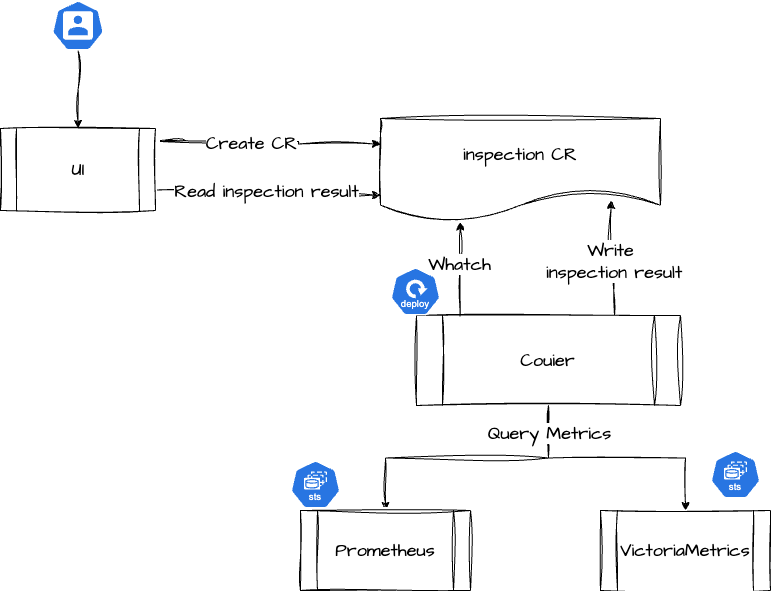

The diagram above was exported from draw.io. Its source (the exported page's mxGraphModel, read from the mxfile embedded in the PNG):
<mxGraphModel dx="2314" dy="1118" grid="1" gridSize="10" guides="1" tooltips="1" connect="1" arrows="1" fold="1" page="1" pageScale="1" pageWidth="827" pageHeight="1169" math="0" shadow="0">
  <root>
    <mxCell id="0" />
    <mxCell id="1" parent="0" />
    <mxCell id="_Zv6I5vxp4CTMY6fKKih-4" value="&lt;font style=&quot;font-size: 18px;&quot;&gt;inspection CR&lt;/font&gt;" style="shape=document;whiteSpace=wrap;html=1;boundedLbl=1;sketch=1;hachureGap=4;jiggle=2;curveFitting=1;fontFamily=Architects Daughter;fontSource=https%3A%2F%2Ffonts.googleapis.com%2Fcss%3Ffamily%3DArchitects%2BDaughter;" parent="1" vertex="1">
      <mxGeometry x="430" y="308" width="280" height="102" as="geometry" />
    </mxCell>
    <mxCell id="_Zv6I5vxp4CTMY6fKKih-8" value="" style="edgeStyle=orthogonalEdgeStyle;rounded=0;sketch=1;hachureGap=4;jiggle=2;curveFitting=1;orthogonalLoop=1;jettySize=auto;html=1;fontFamily=Architects Daughter;fontSource=https%3A%2F%2Ffonts.googleapis.com%2Fcss%3Ffamily%3DArchitects%2BDaughter;" parent="1" source="_Zv6I5vxp4CTMY6fKKih-5" target="_Zv6I5vxp4CTMY6fKKih-7" edge="1">
      <mxGeometry relative="1" as="geometry" />
    </mxCell>
    <mxCell id="_Zv6I5vxp4CTMY6fKKih-5" value="" style="aspect=fixed;sketch=0;html=1;dashed=0;whitespace=wrap;verticalLabelPosition=bottom;verticalAlign=top;fillColor=#2875E2;strokeColor=#ffffff;points=[[0.005,0.63,0],[0.1,0.2,0],[0.9,0.2,0],[0.5,0,0],[0.995,0.63,0],[0.72,0.99,0],[0.5,1,0],[0.28,0.99,0]];shape=mxgraph.kubernetes.icon2;prIcon=user;hachureGap=4;jiggle=2;curveFitting=1;fontFamily=Architects Daughter;fontSource=https%3A%2F%2Ffonts.googleapis.com%2Fcss%3Ffamily%3DArchitects%2BDaughter;" parent="1" vertex="1">
      <mxGeometry x="101.46000000000004" y="190" width="52.08" height="50" as="geometry" />
    </mxCell>
    <mxCell id="_Zv6I5vxp4CTMY6fKKih-27" style="edgeStyle=orthogonalEdgeStyle;rounded=0;sketch=1;hachureGap=4;jiggle=2;curveFitting=1;orthogonalLoop=1;jettySize=auto;html=1;fontFamily=Architects Daughter;fontSource=https%3A%2F%2Ffonts.googleapis.com%2Fcss%3Ffamily%3DArchitects%2BDaughter;exitX=1;exitY=0.75;exitDx=0;exitDy=0;entryX=0;entryY=0.75;entryDx=0;entryDy=0;" parent="1" source="_Zv6I5vxp4CTMY6fKKih-7" target="_Zv6I5vxp4CTMY6fKKih-4" edge="1">
      <mxGeometry relative="1" as="geometry">
        <mxPoint x="235" y="364" as="sourcePoint" />
        <mxPoint x="430" y="365" as="targetPoint" />
      </mxGeometry>
    </mxCell>
    <mxCell id="_Zv6I5vxp4CTMY6fKKih-28" value="&lt;font style=&quot;font-size: 18px;&quot;&gt;Read inspection result&lt;/font&gt;" style="edgeLabel;html=1;align=center;verticalAlign=middle;resizable=0;points=[];sketch=1;hachureGap=4;jiggle=2;curveFitting=1;fontFamily=Architects Daughter;fontSource=https%3A%2F%2Ffonts.googleapis.com%2Fcss%3Ffamily%3DArchitects%2BDaughter;" parent="_Zv6I5vxp4CTMY6fKKih-27" vertex="1" connectable="0">
      <mxGeometry x="-0.0422" y="-1" relative="1" as="geometry">
        <mxPoint as="offset" />
      </mxGeometry>
    </mxCell>
    <mxCell id="_Zv6I5vxp4CTMY6fKKih-7" value="&lt;font style=&quot;font-size: 18px;&quot;&gt;UI&lt;/font&gt;" style="shape=process;whiteSpace=wrap;html=1;backgroundOutline=1;sketch=1;hachureGap=4;jiggle=2;curveFitting=1;fontFamily=Architects Daughter;fontSource=https%3A%2F%2Ffonts.googleapis.com%2Fcss%3Ffamily%3DArchitects%2BDaughter;" parent="1" vertex="1">
      <mxGeometry x="50" y="318" width="155" height="82" as="geometry" />
    </mxCell>
    <mxCell id="_Zv6I5vxp4CTMY6fKKih-9" style="edgeStyle=orthogonalEdgeStyle;rounded=0;sketch=1;hachureGap=4;jiggle=2;curveFitting=1;orthogonalLoop=1;jettySize=auto;html=1;fontFamily=Architects Daughter;fontSource=https%3A%2F%2Ffonts.googleapis.com%2Fcss%3Ffamily%3DArchitects%2BDaughter;entryX=0;entryY=0.25;entryDx=0;entryDy=0;" parent="1" target="_Zv6I5vxp4CTMY6fKKih-4" edge="1">
      <mxGeometry relative="1" as="geometry">
        <mxPoint x="235" y="330" as="sourcePoint" />
        <mxPoint x="460" y="331" as="targetPoint" />
        <Array as="points">
          <mxPoint x="210" y="330" />
          <mxPoint x="210" y="331" />
          <mxPoint x="348" y="331" />
          <mxPoint x="348" y="334" />
        </Array>
      </mxGeometry>
    </mxCell>
    <mxCell id="_Zv6I5vxp4CTMY6fKKih-10" value="&lt;font style=&quot;font-size: 18px;&quot;&gt;Create CR&lt;/font&gt;" style="edgeLabel;html=1;align=center;verticalAlign=middle;resizable=0;points=[];sketch=1;hachureGap=4;jiggle=2;curveFitting=1;fontFamily=Architects Daughter;fontSource=https%3A%2F%2Ffonts.googleapis.com%2Fcss%3Ffamily%3DArchitects%2BDaughter;" parent="_Zv6I5vxp4CTMY6fKKih-9" vertex="1" connectable="0">
      <mxGeometry x="-0.0535" y="-1" relative="1" as="geometry">
        <mxPoint x="-2" as="offset" />
      </mxGeometry>
    </mxCell>
    <mxCell id="_Zv6I5vxp4CTMY6fKKih-17" style="edgeStyle=orthogonalEdgeStyle;rounded=0;sketch=1;hachureGap=4;jiggle=2;curveFitting=1;orthogonalLoop=1;jettySize=auto;html=1;exitX=0.5;exitY=1;exitDx=0;exitDy=0;entryX=0.5;entryY=0;entryDx=0;entryDy=0;fontFamily=Architects Daughter;fontSource=https%3A%2F%2Ffonts.googleapis.com%2Fcss%3Ffamily%3DArchitects%2BDaughter;" parent="1" source="_Zv6I5vxp4CTMY6fKKih-11" target="_Zv6I5vxp4CTMY6fKKih-15" edge="1">
      <mxGeometry relative="1" as="geometry" />
    </mxCell>
    <mxCell id="_Zv6I5vxp4CTMY6fKKih-18" style="edgeStyle=orthogonalEdgeStyle;rounded=0;sketch=1;hachureGap=4;jiggle=2;curveFitting=1;orthogonalLoop=1;jettySize=auto;html=1;entryX=0.5;entryY=0;entryDx=0;entryDy=0;fontFamily=Architects Daughter;fontSource=https%3A%2F%2Ffonts.googleapis.com%2Fcss%3Ffamily%3DArchitects%2BDaughter;" parent="1" source="_Zv6I5vxp4CTMY6fKKih-11" target="_Zv6I5vxp4CTMY6fKKih-16" edge="1">
      <mxGeometry relative="1" as="geometry" />
    </mxCell>
    <mxCell id="_Zv6I5vxp4CTMY6fKKih-19" value="&lt;font style=&quot;font-size: 18px;&quot;&gt;Query Metrics&lt;/font&gt;" style="edgeLabel;html=1;align=center;verticalAlign=middle;resizable=0;points=[];sketch=1;hachureGap=4;jiggle=2;curveFitting=1;fontFamily=Architects Daughter;fontSource=https%3A%2F%2Ffonts.googleapis.com%2Fcss%3Ffamily%3DArchitects%2BDaughter;" parent="_Zv6I5vxp4CTMY6fKKih-18" vertex="1" connectable="0">
      <mxGeometry x="-0.7749" relative="1" as="geometry">
        <mxPoint as="offset" />
      </mxGeometry>
    </mxCell>
    <mxCell id="_Zv6I5vxp4CTMY6fKKih-11" value="&lt;font style=&quot;font-size: 18px;&quot;&gt;Couier&lt;/font&gt;" style="shape=process;whiteSpace=wrap;html=1;backgroundOutline=1;sketch=1;hachureGap=4;jiggle=2;curveFitting=1;fontFamily=Architects Daughter;fontSource=https%3A%2F%2Ffonts.googleapis.com%2Fcss%3Ffamily%3DArchitects%2BDaughter;" parent="1" vertex="1">
      <mxGeometry x="466" y="505" width="264" height="90" as="geometry" />
    </mxCell>
    <mxCell id="_Zv6I5vxp4CTMY6fKKih-14" value="" style="aspect=fixed;sketch=0;html=1;dashed=0;whitespace=wrap;verticalLabelPosition=bottom;verticalAlign=top;fillColor=#2875E2;strokeColor=#ffffff;points=[[0.005,0.63,0],[0.1,0.2,0],[0.9,0.2,0],[0.5,0,0],[0.995,0.63,0],[0.72,0.99,0],[0.5,1,0],[0.28,0.99,0]];shape=mxgraph.kubernetes.icon2;kubernetesLabel=1;prIcon=deploy;hachureGap=4;jiggle=2;curveFitting=1;fontFamily=Architects Daughter;fontSource=https%3A%2F%2Ffonts.googleapis.com%2Fcss%3Ffamily%3DArchitects%2BDaughter;" parent="1" vertex="1">
      <mxGeometry x="440" y="457" width="50" height="48" as="geometry" />
    </mxCell>
    <mxCell id="_Zv6I5vxp4CTMY6fKKih-15" value="&lt;font style=&quot;font-size: 18px;&quot;&gt;Prometheus&lt;/font&gt;" style="shape=process;whiteSpace=wrap;html=1;backgroundOutline=1;sketch=1;hachureGap=4;jiggle=2;curveFitting=1;fontFamily=Architects Daughter;fontSource=https%3A%2F%2Ffonts.googleapis.com%2Fcss%3Ffamily%3DArchitects%2BDaughter;" parent="1" vertex="1">
      <mxGeometry x="350" y="700" width="170" height="80" as="geometry" />
    </mxCell>
    <mxCell id="_Zv6I5vxp4CTMY6fKKih-16" value="&lt;font style=&quot;font-size: 18px;&quot;&gt;VictoriaMetrics&lt;/font&gt;" style="shape=process;whiteSpace=wrap;html=1;backgroundOutline=1;sketch=1;hachureGap=4;jiggle=2;curveFitting=1;fontFamily=Architects Daughter;fontSource=https%3A%2F%2Ffonts.googleapis.com%2Fcss%3Ffamily%3DArchitects%2BDaughter;" parent="1" vertex="1">
      <mxGeometry x="650" y="700" width="170" height="80" as="geometry" />
    </mxCell>
    <mxCell id="_Zv6I5vxp4CTMY6fKKih-21" value="" style="aspect=fixed;sketch=0;html=1;dashed=0;whitespace=wrap;verticalLabelPosition=bottom;verticalAlign=top;fillColor=#2875E2;strokeColor=#ffffff;points=[[0.005,0.63,0],[0.1,0.2,0],[0.9,0.2,0],[0.5,0,0],[0.995,0.63,0],[0.72,0.99,0],[0.5,1,0],[0.28,0.99,0]];shape=mxgraph.kubernetes.icon2;kubernetesLabel=1;prIcon=sts;hachureGap=4;jiggle=2;curveFitting=1;fontFamily=Architects Daughter;fontSource=https%3A%2F%2Ffonts.googleapis.com%2Fcss%3Ffamily%3DArchitects%2BDaughter;" parent="1" vertex="1">
      <mxGeometry x="340" y="650" width="50" height="48" as="geometry" />
    </mxCell>
    <mxCell id="_Zv6I5vxp4CTMY6fKKih-22" value="" style="aspect=fixed;sketch=0;html=1;dashed=0;whitespace=wrap;verticalLabelPosition=bottom;verticalAlign=top;fillColor=#2875E2;strokeColor=#ffffff;points=[[0.005,0.63,0],[0.1,0.2,0],[0.9,0.2,0],[0.5,0,0],[0.995,0.63,0],[0.72,0.99,0],[0.5,1,0],[0.28,0.99,0]];shape=mxgraph.kubernetes.icon2;kubernetesLabel=1;prIcon=sts;hachureGap=4;jiggle=2;curveFitting=1;fontFamily=Architects Daughter;fontSource=https%3A%2F%2Ffonts.googleapis.com%2Fcss%3Ffamily%3DArchitects%2BDaughter;" parent="1" vertex="1">
      <mxGeometry x="760" y="640" width="50" height="48" as="geometry" />
    </mxCell>
    <mxCell id="_Zv6I5vxp4CTMY6fKKih-25" style="edgeStyle=orthogonalEdgeStyle;rounded=0;sketch=1;hachureGap=4;jiggle=2;curveFitting=1;orthogonalLoop=1;jettySize=auto;html=1;entryX=0.824;entryY=0.804;entryDx=0;entryDy=0;entryPerimeter=0;fontFamily=Architects Daughter;fontSource=https%3A%2F%2Ffonts.googleapis.com%2Fcss%3Ffamily%3DArchitects%2BDaughter;exitX=0.75;exitY=0;exitDx=0;exitDy=0;" parent="1" source="_Zv6I5vxp4CTMY6fKKih-11" target="_Zv6I5vxp4CTMY6fKKih-4" edge="1">
      <mxGeometry relative="1" as="geometry">
        <mxPoint x="854.3600000000001" y="551.04" as="targetPoint" />
      </mxGeometry>
    </mxCell>
    <mxCell id="_Zv6I5vxp4CTMY6fKKih-26" value="&lt;font style=&quot;font-size: 18px;&quot;&gt;Write&lt;/font&gt;&lt;div&gt;&lt;font style=&quot;font-size: 18px;&quot;&gt;&amp;nbsp;inspection result&lt;/font&gt;&lt;/div&gt;" style="edgeLabel;html=1;align=center;verticalAlign=middle;resizable=0;points=[];sketch=1;hachureGap=4;jiggle=2;curveFitting=1;fontFamily=Architects Daughter;fontSource=https%3A%2F%2Ffonts.googleapis.com%2Fcss%3Ffamily%3DArchitects%2BDaughter;" parent="_Zv6I5vxp4CTMY6fKKih-25" vertex="1" connectable="0">
      <mxGeometry x="-0.1251" y="-3" relative="1" as="geometry">
        <mxPoint x="-4" y="-6" as="offset" />
      </mxGeometry>
    </mxCell>
    <mxCell id="di4WvF_R6WK_FpRfeF4H-2" style="edgeStyle=orthogonalEdgeStyle;rounded=0;sketch=1;hachureGap=4;jiggle=2;curveFitting=1;orthogonalLoop=1;jettySize=auto;html=1;entryX=0.285;entryY=1.016;entryDx=0;entryDy=0;entryPerimeter=0;fontFamily=Architects Daughter;fontSource=https%3A%2F%2Ffonts.googleapis.com%2Fcss%3Ffamily%3DArchitects%2BDaughter;exitX=0.165;exitY=0.007;exitDx=0;exitDy=0;exitPerimeter=0;" edge="1" parent="1" source="_Zv6I5vxp4CTMY6fKKih-11" target="_Zv6I5vxp4CTMY6fKKih-4">
      <mxGeometry relative="1" as="geometry" />
    </mxCell>
    <mxCell id="di4WvF_R6WK_FpRfeF4H-3" value="&lt;font style=&quot;font-size: 18px;&quot;&gt;Whatch&lt;/font&gt;" style="edgeLabel;html=1;align=center;verticalAlign=middle;resizable=0;points=[];sketch=1;hachureGap=4;jiggle=2;curveFitting=1;fontFamily=Architects Daughter;fontSource=https%3A%2F%2Ffonts.googleapis.com%2Fcss%3Ffamily%3DArchitects%2BDaughter;" vertex="1" connectable="0" parent="di4WvF_R6WK_FpRfeF4H-2">
      <mxGeometry x="0.1315" y="1" relative="1" as="geometry">
        <mxPoint as="offset" />
      </mxGeometry>
    </mxCell>
  </root>
</mxGraphModel>